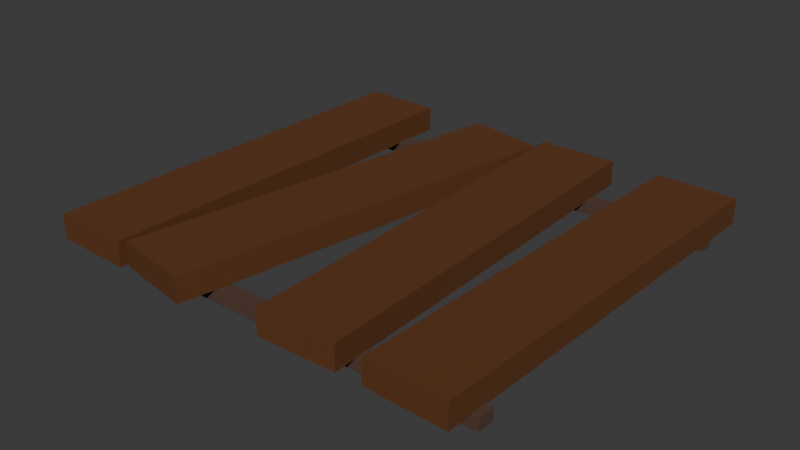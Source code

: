 # Source: platform1.blend  (saved by Blender 4.1.24; exported with 4.5.12 LTS)
import bpy
from mathutils import Matrix  # noqa: F401  (used for matrix-valued properties, if any)

bpy.ops.wm.read_factory_settings(use_empty=True)
scene = bpy.context.scene
scene.name = 'Scene'

# ---- collections
col_collection = bpy.data.collections.new('Collection'); scene.collection.children.link(col_collection)

# ---- materials (node trees are filled in below, after node groups)
mat_material = bpy.data.materials.new('Material')
mat_material.alpha_threshold = 0.0
mat_material.use_transparent_shadow = False
mat_material.roughness = 0.5
mat_material.line_color = (0.0, 0.0, 0.0, 1.0)
mat_material_001 = bpy.data.materials.new('Material.001')
mat_material_001.use_transparent_shadow = False

# ---- material node trees
mat_material.use_nodes = True; mat_material.node_tree.nodes.clear()
_N = mat_material.node_tree.nodes; _L = mat_material.node_tree.links
n0 = _N.new('ShaderNodeOutputMaterial'); n0.name = 'Material Output'; n0.location = (300, 300)
n1 = _N.new('ShaderNodeBsdfPrincipled'); n1.name = 'Principled BSDF'; n1.location = (10, 300)
n1.inputs[0].default_value = (0.1164, 0.03917, 0.008994, 1.0)
n1.inputs[2].default_value = 0.8084
n1.inputs[3].default_value = 1.45
_L.new(n1.outputs[0], n0.inputs[0])
n0.is_active_output = True
mat_material_001.use_nodes = True; mat_material_001.node_tree.nodes.clear()
_N = mat_material_001.node_tree.nodes; _L = mat_material_001.node_tree.links
n0 = _N.new('ShaderNodeBsdfPrincipled'); n0.name = 'Principled BSDF'; n0.location = (10, 300)
n0.inputs[0].default_value = (0.0876, 0.04425, 0.03057, 1.0)
n0.inputs[2].default_value = 0.8271
n1 = _N.new('ShaderNodeOutputMaterial'); n1.name = 'Material Output'; n1.location = (300, 300)
_L.new(n0.outputs[0], n1.inputs[0])
n1.is_active_output = True

# ---- world
world_world = bpy.data.worlds.new('World'); scene.world = world_world
world_world.use_nodes = True; world_world.node_tree.nodes.clear()
_N = world_world.node_tree.nodes; _L = world_world.node_tree.links
n0 = _N.new('ShaderNodeOutputWorld'); n0.name = 'World Output'; n0.location = (300, 300)
n1 = _N.new('ShaderNodeBackground'); n1.name = 'Background'; n1.location = (10, 300)
n1.inputs[0].default_value = (0.05088, 0.05088, 0.05088, 1.0)
_L.new(n1.outputs[0], n0.inputs[0])
n0.is_active_output = True
world_world.color = (0.05088, 0.05088, 0.05088)
world_world.use_sun_shadow = False
world_world.sun_shadow_jitter_overblur = 0.0

# ---- meshes
me_cube = bpy.data.meshes.new('Cube')
me_cube.from_pydata([(1.0, 1.0, 1.0), (1.0, 1.0, -1.0), (1.0, -1.0, 1.0), (1.0, -1.0, -1.0), (-1.0, 1.0, 1.0), (-1.0, 1.0, -1.0), (-1.0, -1.0, 1.0), (-1.0, -1.0, -1.0)], [], [(0, 4, 6, 2), (3, 2, 6, 7), (7, 6, 4, 5), (5, 1, 3, 7), (1, 0, 2, 3), (5, 4, 0, 1)])
_uv = me_cube.uv_layers.new(name='UVMap')
_uv.uv.foreach_set('vector', [0.625, 0.5, 0.875, 0.5, 0.875, 0.75, 0.625, 0.75, 0.375, 0.75, 0.625, 0.75, 0.625, 1.0, 0.375, 1.0, 0.375, 0.0, 0.625, 0.0, 0.625, 0.25, 0.375, 0.25, 0.125, 0.5, 0.375, 0.5, 0.375, 0.75, 0.125, 0.75, 0.375, 0.5, 0.625, 0.5, 0.625, 0.75, 0.375, 0.75, 0.375, 0.25, 0.625, 0.25, 0.625, 0.5, 0.375, 0.5])
me_cube.materials.append(mat_material)
me_cube.use_mirror_vertex_groups = False
me_cube.update()
me_cube_001 = bpy.data.meshes.new('Cube.001')
me_cube_001.from_pydata([(1.0, 1.0, 1.0), (1.0, 1.0, -1.0), (1.0, -1.0, 1.0), (1.0, -1.0, -1.0), (-1.0, 1.0, 1.0), (-1.0, 1.0, -1.0), (-1.0, -1.0, 1.0), (-1.0, -1.0, -1.0)], [], [(0, 4, 6, 2), (3, 2, 6, 7), (7, 6, 4, 5), (5, 1, 3, 7), (1, 0, 2, 3), (5, 4, 0, 1)])
_uv = me_cube_001.uv_layers.new(name='UVMap')
_uv.uv.foreach_set('vector', [0.625, 0.5, 0.875, 0.5, 0.875, 0.75, 0.625, 0.75, 0.375, 0.75, 0.625, 0.75, 0.625, 1.0, 0.375, 1.0, 0.375, 0.0, 0.625, 0.0, 0.625, 0.25, 0.375, 0.25, 0.125, 0.5, 0.375, 0.5, 0.375, 0.75, 0.125, 0.75, 0.375, 0.5, 0.625, 0.5, 0.625, 0.75, 0.375, 0.75, 0.375, 0.25, 0.625, 0.25, 0.625, 0.5, 0.375, 0.5])
me_cube_001.materials.append(mat_material)
me_cube_001.use_mirror_vertex_groups = False
me_cube_001.update()
me_cube_002 = bpy.data.meshes.new('Cube.002')
me_cube_002.from_pydata([(1.0, 1.0, 1.0), (1.0, 1.0, -1.0), (1.0, -1.0, 1.0), (1.0, -1.0, -1.0), (-1.0, 1.0, 1.0), (-1.0, 1.0, -1.0), (-1.0, -1.0, 1.0), (-1.0, -1.0, -1.0)], [], [(0, 4, 6, 2), (3, 2, 6, 7), (7, 6, 4, 5), (5, 1, 3, 7), (1, 0, 2, 3), (5, 4, 0, 1)])
_uv = me_cube_002.uv_layers.new(name='UVMap')
_uv.uv.foreach_set('vector', [0.625, 0.5, 0.875, 0.5, 0.875, 0.75, 0.625, 0.75, 0.375, 0.75, 0.625, 0.75, 0.625, 1.0, 0.375, 1.0, 0.375, 0.0, 0.625, 0.0, 0.625, 0.25, 0.375, 0.25, 0.125, 0.5, 0.375, 0.5, 0.375, 0.75, 0.125, 0.75, 0.375, 0.5, 0.625, 0.5, 0.625, 0.75, 0.375, 0.75, 0.375, 0.25, 0.625, 0.25, 0.625, 0.5, 0.375, 0.5])
me_cube_002.materials.append(mat_material)
me_cube_002.use_mirror_vertex_groups = False
me_cube_002.update()
me_cube_003 = bpy.data.meshes.new('Cube.003')
me_cube_003.from_pydata([(1.0, 1.0, 1.0), (1.0, 1.0, -1.0), (1.0, -1.0, 1.0), (1.0, -1.0, -1.0), (-1.0, 1.0, 1.0), (-1.0, 1.0, -1.0), (-1.0, -1.0, 1.0), (-1.0, -1.0, -1.0)], [], [(0, 4, 6, 2), (3, 2, 6, 7), (7, 6, 4, 5), (5, 1, 3, 7), (1, 0, 2, 3), (5, 4, 0, 1)])
_uv = me_cube_003.uv_layers.new(name='UVMap')
_uv.uv.foreach_set('vector', [0.625, 0.5, 0.875, 0.5, 0.875, 0.75, 0.625, 0.75, 0.375, 0.75, 0.625, 0.75, 0.625, 1.0, 0.375, 1.0, 0.375, 0.0, 0.625, 0.0, 0.625, 0.25, 0.375, 0.25, 0.125, 0.5, 0.375, 0.5, 0.375, 0.75, 0.125, 0.75, 0.375, 0.5, 0.625, 0.5, 0.625, 0.75, 0.375, 0.75, 0.375, 0.25, 0.625, 0.25, 0.625, 0.5, 0.375, 0.5])
me_cube_003.materials.append(mat_material)
me_cube_003.use_mirror_vertex_groups = False
me_cube_003.update()
me_cube_004 = bpy.data.meshes.new('Cube.004')
me_cube_004.from_pydata([(-1.0, -1.0, -1.0), (-1.0, -1.0, 1.0), (-1.0, 1.0, -1.0), (-1.0, 1.0, 1.0), (1.0, -1.0, -1.0), (1.0, -1.0, 1.0), (1.0, 1.0, -1.0), (1.0, 1.0, 1.0)], [], [(0, 1, 3, 2), (2, 3, 7, 6), (6, 7, 5, 4), (4, 5, 1, 0), (2, 6, 4, 0), (7, 3, 1, 5)])
_uv = me_cube_004.uv_layers.new(name='UVMap')
_uv.uv.foreach_set('vector', [0.375, 0.0, 0.625, 0.0, 0.625, 0.25, 0.375, 0.25, 0.375, 0.25, 0.625, 0.25, 0.625, 0.5, 0.375, 0.5, 0.375, 0.5, 0.625, 0.5, 0.625, 0.75, 0.375, 0.75, 0.375, 0.75, 0.625, 0.75, 0.625, 1.0, 0.375, 1.0, 0.125, 0.5, 0.375, 0.5, 0.375, 0.75, 0.125, 0.75, 0.625, 0.5, 0.875, 0.5, 0.875, 0.75, 0.625, 0.75])
me_cube_004.materials.append(mat_material_001)
me_cube_004.update()
me_cube_005 = bpy.data.meshes.new('Cube.005')
me_cube_005.from_pydata([(-1.0, -1.0, -1.0), (-1.0, -1.0, 1.0), (-1.0, 1.0, -1.0), (-1.0, 1.0, 1.0), (1.0, -1.0, -1.0), (1.0, -1.0, 1.0), (1.0, 1.0, -1.0), (1.0, 1.0, 1.0)], [], [(0, 1, 3, 2), (2, 3, 7, 6), (6, 7, 5, 4), (4, 5, 1, 0), (2, 6, 4, 0), (7, 3, 1, 5)])
_uv = me_cube_005.uv_layers.new(name='UVMap')
_uv.uv.foreach_set('vector', [0.375, 0.0, 0.625, 0.0, 0.625, 0.25, 0.375, 0.25, 0.375, 0.25, 0.625, 0.25, 0.625, 0.5, 0.375, 0.5, 0.375, 0.5, 0.625, 0.5, 0.625, 0.75, 0.375, 0.75, 0.375, 0.75, 0.625, 0.75, 0.625, 1.0, 0.375, 1.0, 0.125, 0.5, 0.375, 0.5, 0.375, 0.75, 0.125, 0.75, 0.625, 0.5, 0.875, 0.5, 0.875, 0.75, 0.625, 0.75])
me_cube_005.materials.append(mat_material_001)
me_cube_005.update()

# ---- objects
ob_cube = bpy.data.objects.new('Cube', me_cube)
ob_cube_001 = bpy.data.objects.new('Cube.001', me_cube_001)
ob_cube_002 = bpy.data.objects.new('Cube.002', me_cube_002)
ob_cube_003 = bpy.data.objects.new('Cube.003', me_cube_003)
ob_cube_004 = bpy.data.objects.new('Cube.004', me_cube_004)
ob_cube_005 = bpy.data.objects.new('Cube.005', me_cube_005)

# ---- transforms, parenting, visibility, modifiers, constraints
ob_cube.location = (-0.7391, 0.0, 0.1233)
ob_cube.rotation_euler = (0.0, -0.0, -0.02445)
ob_cube.scale = (0.1795, -0.929, 0.05652)
ob_cube.lock_rotations_4d = False
ob_cube.empty_display_type = 'ARROWS'
ob_cube.lineart.crease_threshold = 0.0
ob_cube_001.location = (-0.214, -0.03579, 0.1291)
ob_cube_001.rotation_euler = (0.0, -0.0, -0.172)
ob_cube_001.scale = (0.1805, -0.9251, 0.05652)
ob_cube_001.lock_rotations_4d = False
ob_cube_001.empty_display_type = 'ARROWS'
ob_cube_001.lineart.crease_threshold = 0.0
ob_cube_002.location = (0.3264, 0.0, 0.1233)
ob_cube_002.rotation_euler = (0.0, -0.0, 0.02548)
ob_cube_002.scale = (0.1795, -0.929, 0.05652)
ob_cube_002.lock_rotations_4d = False
ob_cube_002.empty_display_type = 'ARROWS'
ob_cube_002.lineart.crease_threshold = 0.0
ob_cube_003.location = (0.8553, 0.0, 0.1233)
ob_cube_003.rotation_euler = (0.0, -0.0, -0.03044)
ob_cube_003.scale = (0.1795, -0.9289, 0.05652)
ob_cube_003.lock_rotations_4d = False
ob_cube_003.empty_display_type = 'ARROWS'
ob_cube_003.lineart.crease_threshold = 0.0
ob_cube_004.location = (0.04574, -0.7852, 0.04399)
ob_cube_004.scale = (-0.9964, -0.03752, 0.02717)
ob_cube_005.location = (0.04574, 0.7331, 0.04399)
ob_cube_005.scale = (-0.9964, -0.03752, 0.02717)

# ---- collection membership
col_collection.objects.link(ob_cube)
col_collection.objects.link(ob_cube_001)
col_collection.objects.link(ob_cube_002)
col_collection.objects.link(ob_cube_003)
col_collection.objects.link(ob_cube_004)
col_collection.objects.link(ob_cube_005)

# ---- scene / render settings (as saved in the file)
scene.frame_start = 1; scene.frame_end = 250; scene.frame_set(2)
scene.render.engine = 'BLENDER_EEVEE_NEXT'
scene.cycles.sampling_pattern = 'TABULATED_SOBOL'
scene.eevee.ray_tracing_options.trace_max_roughness = 0.0
bpy.context.view_layer.update()

# ---- added for rendering (the .blend has no active camera and no usable light): camera, sun
cam_auto = bpy.data.cameras.new('AutoCamera')
cam_auto.lens = 50.0
cam_auto.sensor_width = 36.0
cam_auto.clip_end = 1000.0
ob_auto_camera = bpy.data.objects.new('AutoCamera', cam_auto)
scene.collection.objects.link(ob_auto_camera)
ob_auto_camera.location = (2.63007, -3.11077, 2.16034)
ob_auto_camera.rotation_euler = (1.09748, -7.21219e-08, 0.694738)
scene.camera = ob_auto_camera
light_auto_sun = bpy.data.lights.new('AutoSun', 'SUN')
light_auto_sun.energy = 3.0
light_auto_sun.angle = 0.0523599
ob_auto_sun = bpy.data.objects.new('AutoSun', light_auto_sun)
scene.collection.objects.link(ob_auto_sun)
ob_auto_sun.rotation_euler = (0.872665, 0.174533, 0.523599)
bpy.context.view_layer.update()
